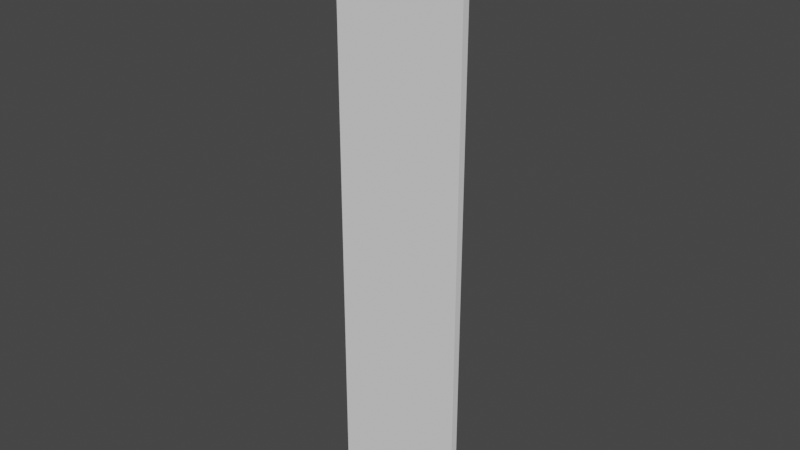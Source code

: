 # Source: Zone1_Forme2.blend  (saved by Blender 2.82.7; exported with 4.5.12 LTS)
import bpy
from mathutils import Matrix  # noqa: F401  (used for matrix-valued properties, if any)

bpy.ops.wm.read_factory_settings(use_empty=True)
scene = bpy.context.scene
scene.name = 'Scene'

# ---- collections
col_collection = bpy.data.collections.new('Collection'); scene.collection.children.link(col_collection)

# ---- world
world_world = bpy.data.worlds.new('World'); scene.world = world_world
world_world.use_nodes = True; world_world.node_tree.nodes.clear()
_N = world_world.node_tree.nodes; _L = world_world.node_tree.links
n0 = _N.new('ShaderNodeOutputWorld'); n0.name = 'World Output'; n0.location = (300, 300)
n1 = _N.new('ShaderNodeBackground'); n1.name = 'Background'; n1.location = (10, 300)
n1.inputs[0].default_value = (0.05088, 0.05088, 0.05088, 1.0)
_L.new(n1.outputs[0], n0.inputs[0])
n0.is_active_output = True
world_world.color = (0.05088, 0.05088, 0.05088)
world_world.use_sun_shadow = False
world_world.sun_shadow_jitter_overblur = 0.0

# ---- meshes
me_cube_040 = bpy.data.meshes.new('Cube.040')
me_cube_040.from_pydata([(-1.0, -1.0, -1.0), (-1.0, -1.0, 164.7), (-1.0, 1.0, -1.0), (-1.0, 1.0, 164.7), (1.0, -1.0, -1.0), (1.0, -1.0, 164.7), (1.0, 1.0, -1.0), (1.0, 1.0, 164.7)], [], [(0, 1, 3, 2), (2, 3, 7, 6), (6, 7, 5, 4), (4, 5, 1, 0), (2, 6, 4, 0), (7, 3, 1, 5)])
_uv = me_cube_040.uv_layers.new(name='UVMap')
_uv.uv.foreach_set('vector', [0.375, 0.0, 0.625, 0.0, 0.625, 0.25, 0.375, 0.25, 0.375, 0.25, 0.625, 0.25, 0.625, 0.5, 0.375, 0.5, 0.375, 0.5, 0.625, 0.5, 0.625, 0.75, 0.375, 0.75, 0.375, 0.75, 0.625, 0.75, 0.625, 1.0, 0.375, 1.0, 0.125, 0.5, 0.375, 0.5, 0.375, 0.75, 0.125, 0.75, 0.625, 0.5, 0.875, 0.5, 0.875, 0.75, 0.625, 0.75])
me_cube_040.use_remesh_fix_poles = True
me_cube_040.use_remesh_preserve_attributes = False
me_cube_040.use_mirror_vertex_groups = False
me_cube_040.update()

# ---- objects
ob_cube_037 = bpy.data.objects.new('Cube.037', me_cube_040)

# ---- transforms, parenting, visibility, modifiers, constraints
ob_cube_037.location = (0.0, 698.2, 51.0)
ob_cube_037.scale = (18.52, 1.0, 1.0)
ob_cube_037.lineart.crease_threshold = 0.0

# ---- collection membership
col_collection.objects.link(ob_cube_037)

# ---- scene / render settings (as saved in the file)
scene.frame_start = 1; scene.frame_end = 250; scene.frame_set(1)
scene.render.engine = 'BLENDER_EEVEE_NEXT'
scene.cycles.use_denoising = False
scene.cycles.samples = 128
scene.cycles.sampling_pattern = 'TABULATED_SOBOL'
scene.cycles.use_adaptive_sampling = False
scene.cycles.use_light_tree = False
scene.view_settings.view_transform = 'Filmic'
bpy.context.view_layer.update()

# ---- added for rendering (the .blend has no active camera and no usable light): camera, sun
cam_auto = bpy.data.cameras.new('AutoCamera')
cam_auto.lens = 50.0
cam_auto.sensor_width = 36.0
cam_auto.clip_end = 2757.99
ob_auto_camera = bpy.data.objects.new('AutoCamera', cam_auto)
scene.collection.objects.link(ob_auto_camera)
ob_auto_camera.location = (157.151, 509.66, 258.596)
ob_auto_camera.rotation_euler = (1.09748, -7.21219e-08, 0.694738)
scene.camera = ob_auto_camera
light_auto_sun = bpy.data.lights.new('AutoSun', 'SUN')
light_auto_sun.energy = 3.0
light_auto_sun.angle = 0.0523599
ob_auto_sun = bpy.data.objects.new('AutoSun', light_auto_sun)
scene.collection.objects.link(ob_auto_sun)
ob_auto_sun.rotation_euler = (0.872665, 0.174533, 0.523599)
bpy.context.view_layer.update()
